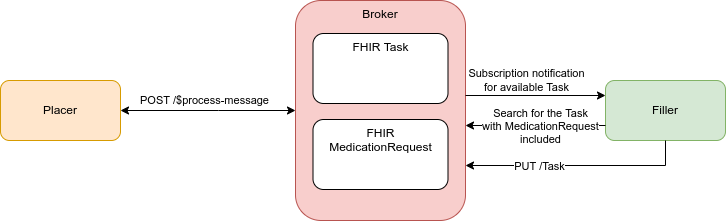

The diagram above was exported from draw.io. Its source (the exported page's mxGraphModel, read from the mxfile embedded in the PNG):
<mxGraphModel dx="923" dy="765" grid="1" gridSize="10" guides="1" tooltips="1" connect="1" arrows="1" fold="1" page="1" pageScale="1" pageWidth="850" pageHeight="1100" math="0" shadow="0">
  <root>
    <mxCell id="0" />
    <mxCell id="1" parent="0" />
    <mxCell id="6rKO3-7dyOdYT0CWnBq4-1" value="Placer" style="rounded=1;whiteSpace=wrap;html=1;fillColor=#ffe6cc;strokeColor=#d79b00;" vertex="1" parent="1">
      <mxGeometry x="75" y="370" width="120" height="60" as="geometry" />
    </mxCell>
    <mxCell id="6rKO3-7dyOdYT0CWnBq4-2" value="Broker" style="rounded=1;whiteSpace=wrap;html=1;fillColor=#f8cecc;strokeColor=#b85450;verticalAlign=top;" vertex="1" parent="1">
      <mxGeometry x="370" y="290" width="170" height="220" as="geometry" />
    </mxCell>
    <mxCell id="6rKO3-7dyOdYT0CWnBq4-3" value="FHIR Task" style="rounded=1;whiteSpace=wrap;html=1;align=center;verticalAlign=top;" vertex="1" parent="1">
      <mxGeometry x="387.5" y="323" width="135" height="70" as="geometry" />
    </mxCell>
    <mxCell id="6rKO3-7dyOdYT0CWnBq4-5" value="FHIR MedicationRequest" style="rounded=1;whiteSpace=wrap;html=1;align=center;verticalAlign=top;" vertex="1" parent="1">
      <mxGeometry x="387.5" y="409" width="135" height="70" as="geometry" />
    </mxCell>
    <mxCell id="6rKO3-7dyOdYT0CWnBq4-6" value="POST /$process-message" style="endArrow=classic;html=1;rounded=0;startArrow=classic;startFill=1;exitX=1;exitY=0.5;exitDx=0;exitDy=0;" edge="1" parent="1" source="6rKO3-7dyOdYT0CWnBq4-1">
      <mxGeometry x="-0.04" y="10" width="50" height="50" relative="1" as="geometry">
        <mxPoint x="200" y="400" as="sourcePoint" />
        <mxPoint x="370" y="400" as="targetPoint" />
        <Array as="points">
          <mxPoint x="293" y="400" />
        </Array>
        <mxPoint as="offset" />
      </mxGeometry>
    </mxCell>
    <mxCell id="6rKO3-7dyOdYT0CWnBq4-7" value="Filler" style="rounded=1;whiteSpace=wrap;html=1;fillColor=#d5e8d4;strokeColor=#82b366;" vertex="1" parent="1">
      <mxGeometry x="680" y="370" width="120" height="60" as="geometry" />
    </mxCell>
    <mxCell id="6rKO3-7dyOdYT0CWnBq4-8" value="" style="endArrow=classic;html=1;rounded=0;entryX=0;entryY=0.25;entryDx=0;entryDy=0;" edge="1" parent="1" target="6rKO3-7dyOdYT0CWnBq4-7">
      <mxGeometry width="50" height="50" relative="1" as="geometry">
        <mxPoint x="540" y="385" as="sourcePoint" />
        <mxPoint x="450" y="360" as="targetPoint" />
      </mxGeometry>
    </mxCell>
    <mxCell id="6rKO3-7dyOdYT0CWnBq4-9" value="Subscription notification&lt;br&gt;for available Task" style="edgeLabel;html=1;align=center;verticalAlign=middle;resizable=0;points=[];" vertex="1" connectable="0" parent="6rKO3-7dyOdYT0CWnBq4-8">
      <mxGeometry x="-0.1429" relative="1" as="geometry">
        <mxPoint y="-16" as="offset" />
      </mxGeometry>
    </mxCell>
    <mxCell id="6rKO3-7dyOdYT0CWnBq4-10" value="" style="endArrow=classic;html=1;rounded=0;exitX=0;exitY=0.75;exitDx=0;exitDy=0;" edge="1" parent="1" source="6rKO3-7dyOdYT0CWnBq4-7">
      <mxGeometry width="50" height="50" relative="1" as="geometry">
        <mxPoint x="400" y="400" as="sourcePoint" />
        <mxPoint x="540" y="415" as="targetPoint" />
      </mxGeometry>
    </mxCell>
    <mxCell id="6rKO3-7dyOdYT0CWnBq4-11" value="Search for the Task&lt;br&gt;with MedicationRequest&lt;br&gt;included" style="edgeLabel;html=1;align=center;verticalAlign=middle;resizable=0;points=[];" vertex="1" connectable="0" parent="6rKO3-7dyOdYT0CWnBq4-10">
      <mxGeometry x="0.1571" y="3" relative="1" as="geometry">
        <mxPoint x="15" y="-3" as="offset" />
      </mxGeometry>
    </mxCell>
    <mxCell id="6rKO3-7dyOdYT0CWnBq4-12" value="" style="endArrow=classic;html=1;rounded=0;exitX=0.5;exitY=1;exitDx=0;exitDy=0;entryX=1;entryY=0.75;entryDx=0;entryDy=0;" edge="1" parent="1" source="6rKO3-7dyOdYT0CWnBq4-7" target="6rKO3-7dyOdYT0CWnBq4-2">
      <mxGeometry width="50" height="50" relative="1" as="geometry">
        <mxPoint x="400" y="400" as="sourcePoint" />
        <mxPoint x="450" y="350" as="targetPoint" />
        <Array as="points">
          <mxPoint x="740" y="455" />
        </Array>
      </mxGeometry>
    </mxCell>
    <mxCell id="6rKO3-7dyOdYT0CWnBq4-13" value="PUT /Task" style="edgeLabel;html=1;align=center;verticalAlign=middle;resizable=0;points=[];" vertex="1" connectable="0" parent="6rKO3-7dyOdYT0CWnBq4-12">
      <mxGeometry x="-0.2444" y="2" relative="1" as="geometry">
        <mxPoint x="-67" y="-2" as="offset" />
      </mxGeometry>
    </mxCell>
  </root>
</mxGraphModel>